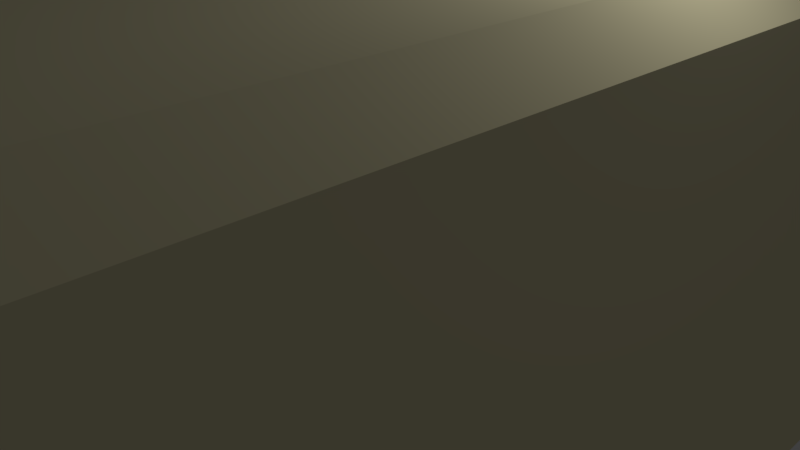 # Source: BasicWall.blend  (saved by Blender 2.78.0; exported with 4.5.12 LTS)
import bpy
from mathutils import Matrix  # noqa: F401  (used for matrix-valued properties, if any)

bpy.ops.wm.read_factory_settings(use_empty=True)
scene = bpy.context.scene
scene.name = 'Scene'

# ---- collections
col_collection_1 = bpy.data.collections.new('Collection 1'); scene.collection.children.link(col_collection_1)
col_collection_2 = bpy.data.collections.new('Collection 2'); scene.collection.children.link(col_collection_2)

# ---- materials (node trees are filled in below, after node groups)
mat_rock = bpy.data.materials.new('Rock')
mat_rock.alpha_threshold = 0.0
mat_rock.use_transparent_shadow = False
mat_rock.diffuse_color = (0.8, 0.7398, 0.4734, 1.0)
mat_rock.roughness = 0.5
mat_rock.line_color = (0.0, 0.0, 0.0, 1.0)

# ---- material node trees

# ---- world
world_world = bpy.data.worlds.new('World'); scene.world = world_world
world_world.color = (0.05088, 0.05088, 0.05088)
world_world.use_sun_shadow = False
world_world.sun_shadow_jitter_overblur = 0.0
world_world.cycles.sampling_method = 'MANUAL'

# ---- cameras
cam_camera = bpy.data.cameras.new('Camera')
cam_camera.clip_end = 100.0
cam_camera.lens = 35.0
cam_camera.sensor_width = 32.0
cam_camera.sensor_height = 18.0
cam_camera.ortho_scale = 7.314
cam_camera.dof.focus_distance = 0.0
cam_camera.dof.aperture_fstop = 128.0

# ---- lights
light_lamp = bpy.data.lights.new('Lamp', 'POINT')
light_lamp.transmission_factor = 0.0
light_lamp.cutoff_distance = 30.0
light_lamp.energy = 100.0
light_lamp.shadow_buffer_clip_start = 1.001
light_lamp.shadow_soft_size = 0.1
light_lamp.shadow_maximum_resolution = 0.006
light_lamp.use_absolute_resolution = True

# ---- meshes
me_basicwall = bpy.data.meshes.new('BasicWall')
me_basicwall.from_pydata([(3.75, -7.344, 3.406), (4.0, -6.894, 3.51), (3.396, -7.344, 3.76), (3.5, -6.894, 4.01), (3.51, 7.056, 3.886), (3.5, 6.606, 4.01), (3.876, 7.056, 3.52), (4.0, 6.606, 3.51), (3.396, -7.344, -3.74), (3.5, -6.894, -3.99), (3.75, -7.344, -3.387), (4.0, -6.894, -3.49), (3.876, 7.056, -3.5), (4.0, 6.606, -3.49), (3.51, 7.056, -3.866), (3.5, 6.606, -3.99), (-3.396, -7.344, 3.76), (-3.5, -6.894, 4.01), (-3.75, -7.344, 3.406), (-4.0, -6.894, 3.51), (-3.876, 7.056, 3.52), (-4.0, 6.606, 3.51), (-3.51, 7.056, 3.886), (-3.5, 6.606, 4.01), (-3.75, -7.344, -3.387), (-4.0, -6.894, -3.49), (-3.396, -7.344, -3.74), (-3.5, -6.894, -3.99), (-3.51, 7.056, -3.866), (-3.5, 6.606, -3.99), (-3.876, 7.056, -3.5), (-4.0, 6.606, -3.49), (3.444, 7.048, -3.434), (-0.0003935, 7.048, -3.434), (3.444, 7.048, 3.455), (-0.0003935, 7.048, 3.455), (-3.445, 7.048, 3.455), (-3.445, 7.048, 0.01027), (-3.445, 7.048, -3.434), (3.444, 7.048, 0.01027), (-0.1726, 7.344, -0.162), (-3.445, 7.151, 3.455), (-3.445, 7.151, 0.01027), (0.007422, 6.916, 0.01539), (-0.009261, 7.172, -3.426), (-0.004278, 7.078, 3.454), (3.441, 7.074, 3.457), (-3.445, 7.234, -3.434), (3.453, 6.959, 0.00184), (3.435, 7.219, -3.444), (-0.1726, 7.344, -3.262), (-3.273, 7.344, -3.262), (-3.273, 7.344, -0.162), (-3.273, 7.261, 3.283), (-3.273, 7.261, 0.1825), (-0.1726, 7.261, 3.283), (-0.1726, 7.261, 0.1825), (0.1729, 7.266, 3.28), (0.176, 7.248, 0.1803), (3.272, 7.188, 3.284), (3.275, 7.17, 0.1838), (0.1801, 7.209, -0.1528), (0.1624, 7.28, -3.252), (3.262, 7.323, -3.269), (3.28, 7.251, -0.1695), (-4.0, -6.894, 1.91), (-4.0, -6.894, 1.61), (-4.0, -6.894, 0.1599), (-4.0, -6.894, -0.1401), (-4.0, -6.894, -1.59), (-4.0, -6.894, -1.89), (-4.0, 6.606, -1.89), (-4.0, 6.606, -1.59), (-4.0, 6.606, -0.1401), (-4.0, 6.606, 0.1599), (-4.0, 6.606, 1.61), (-4.0, 6.606, 1.91), (-3.962, -6.61, 1.803), (-3.962, -6.61, 1.717), (-3.962, -6.61, 0.05302), (-3.962, -6.61, -0.03322), (-3.962, -6.61, -1.697), (-3.962, -6.61, -1.783), (-3.962, 6.321, -1.783), (-3.962, 6.321, -1.697), (-3.962, 6.321, -0.03322), (-3.962, 6.321, 0.05302), (-3.962, 6.321, 1.717), (-3.962, 6.321, 1.803), (-4.0, 6.027, -2.605), (-4.0, 6.181, -2.871), (-4.0, 6.099, -3.117), (-4.0, 5.928, -3.318), (-4.0, 5.854, -3.138), (-4.0, 5.794, -3.025), (-4.05, 5.645, -2.976), (-4.0, 5.334, -2.97), (-4.0, 5.16, -2.849), (-4.0, 5.031, -2.661), (-4.0, 4.563, -2.884), (-4.0, 4.467, -3.074), (-4.0, 4.477, -2.789), (-4.0, 4.87, -2.456), (-4.0, 4.536, -2.585), (-4.0, 4.435, -2.729), (-4.0, 4.443, -2.444), (-4.0, 4.811, -2.023), (-4.0, 5.479, -2.266), (-4.0, 5.84, -2.592), (-3.9, 4.884, -2.725), (-3.9, 4.579, -2.854), (-3.9, 4.528, -2.955), (-3.9, 4.533, -2.803), (-3.9, 4.76, -2.492), (-3.9, 4.542, -2.556), (-3.9, 4.489, -2.652), (-3.9, 4.493, -2.517), (-3.9, 5.943, -2.7), (-3.9, 6.079, -2.87), (-3.9, 5.987, -3.036), (-3.9, 5.929, -3.126), (-3.9, 5.88, -2.992), (-3.9, 5.799, -2.906), (-3.9, 5.648, -2.862), (-3.9, 5.374, -2.849), (-3.9, 5.247, -2.766), (-3.9, 5.141, -2.648), (-3.9, 5.008, -2.444), (-3.9, 4.939, -2.208), (-3.9, 5.407, -2.37), (-3.9, 5.748, -2.68)], [], [(23, 17, 3, 5), (1, 7, 5, 3), (29, 27, 25, 31), (9, 15, 13, 11), (17, 23, 21, 19), (15, 9, 27, 29), (7, 1, 11, 13), (68, 73, 72, 69), (4, 6, 34), (10, 8, 9, 11), (14, 12, 13, 15), (2, 0, 1, 3), (6, 4, 5, 7), (18, 16, 17, 19), (22, 20, 21, 23), (30, 28, 29, 31), (26, 24, 25, 27), (4, 22, 23, 5), (16, 2, 3, 17), (12, 6, 7, 13), (0, 10, 11, 1), (66, 75, 74, 67), (27, 9, 8, 26), (15, 29, 28, 14), (0, 2, 16, 18, 24, 26, 8, 10), (34, 39, 48, 46), (12, 14, 32), (14, 28, 38, 33, 32), (6, 12, 32, 39, 34), (28, 30, 38), (30, 20, 36, 37, 38), (22, 4, 34, 35, 36), (20, 22, 36), (37, 36, 41, 42), (32, 33, 44, 49), (39, 32, 49, 48), (44, 43, 61, 62), (43, 44, 50, 40), (43, 42, 54, 56), (45, 46, 59, 57), (33, 38, 47, 44), (38, 37, 42, 47), (36, 35, 45, 41), (35, 34, 46, 45), (52, 40, 50, 51), (42, 43, 40, 52), (44, 47, 51, 50), (47, 42, 52, 51), (53, 55, 56, 54), (41, 45, 55, 53), (45, 43, 56, 55), (42, 41, 53, 54), (57, 59, 60, 58), (43, 45, 57, 58), (48, 43, 58, 60), (46, 48, 60, 59), (61, 64, 63, 62), (49, 44, 62, 63), (43, 48, 64, 61), (48, 49, 63, 64), (31, 71, 72, 73, 74, 75, 76, 21, 20, 30), (19, 65, 66, 67, 68, 69, 70, 25, 24, 18), (70, 71, 106, 102, 105, 104, 101, 100, 31, 25), (81, 84, 83, 82), (79, 86, 85, 80), (87, 78, 77, 88), (76, 65, 19, 21), (74, 86, 79, 67), (65, 76, 88, 77), (66, 78, 87, 75), (70, 82, 83, 71), (72, 84, 81, 69), (68, 80, 85, 73), (71, 83, 84, 72), (73, 85, 86, 74), (76, 75, 87, 88), (70, 69, 81, 82), (65, 77, 78, 66), (68, 67, 79, 80), (31, 100, 99, 98, 97, 96, 95, 94, 93, 92), (92, 93, 121, 120), (91, 90, 89, 108, 107, 106, 71, 31, 92), (102, 98, 101, 104, 103), (99, 100, 111, 110), (101, 98, 109, 112), (114, 115, 116, 113), (112, 109, 110, 111), (105, 102, 113, 116), (103, 104, 115, 114), (100, 101, 112, 111), (98, 99, 110, 109), (104, 105, 116, 115), (102, 103, 114, 113), (120, 121, 122, 123, 124, 125, 126, 127, 128, 129, 130, 117, 118, 119), (102, 106, 128, 127), (93, 94, 122, 121), (106, 107, 129, 128), (94, 95, 123, 122), (107, 108, 130, 129), (98, 102, 127, 126), (95, 96, 124, 123), (108, 89, 117, 130), (96, 97, 125, 124), (89, 90, 118, 117), (97, 98, 126, 125), (90, 91, 119, 118), (91, 92, 120, 119)])
_uv = me_basicwall.uv_layers.new(name='UVMap')
_uv.uv.foreach_set('vector', [0.8831, 0.6025, 0.8955, 0.6025, 0.8955, 0.6149, 0.8831, 0.6149, 0.8544, 0.6044, 0.8668, 0.6044, 0.8668, 0.6168, 0.8544, 0.6168, 0.8831, 0.6149, 0.8955, 0.6149, 0.8668, 0.6168, 0.8544, 0.6168, 0.8544, 0.6044, 0.8668, 0.6044, 0.8668, 0.6168, 0.8544, 0.6168, 0.8955, 0.6025, 0.8831, 0.6025, 0.8668, 0.6168, 0.8788, 0.6149, 0.8831, 0.6025, 0.8955, 0.6025, 0.8955, 0.6149, 0.8831, 0.6149, 0.8831, 0.6025, 0.8955, 0.6025, 0.8955, 0.6149, 0.8831, 0.6149, 0.8607, 0.6044, 0.8605, 0.6044, 0.8576, 0.6044, 0.8636, 0.6044, 0.8788, 0.6025, 0.8912, 0.6025, 0.8912, 0.6149, 0.8544, 0.6044, 0.8668, 0.6044, 0.8668, 0.6168, 0.8544, 0.6168, 0.8544, 0.6044, 0.8668, 0.6044, 0.8668, 0.6168, 0.8544, 0.6168, 0.8544, 0.6044, 0.8668, 0.6044, 0.8668, 0.6168, 0.8544, 0.6168, 0.8544, 0.6044, 0.8668, 0.6044, 0.8668, 0.6168, 0.8544, 0.6168, 0.8788, 0.6025, 0.8912, 0.6025, 0.8912, 0.6149, 0.8788, 0.6149, 0.8544, 0.6044, 0.8668, 0.6044, 0.8668, 0.6168, 0.8544, 0.6168, 0.8544, 0.6044, 0.8668, 0.6044, 0.8668, 0.6168, 0.8544, 0.6168, 0.8544, 0.6044, 0.8668, 0.6044, 0.8668, 0.6168, 0.8544, 0.6168, 0.8544, 0.6044, 0.8668, 0.6044, 0.8668, 0.6168, 0.8544, 0.6168, 0.8544, 0.6044, 0.8668, 0.6044, 0.8668, 0.6168, 0.8544, 0.6168, 0.8544, 0.6044, 0.8668, 0.6044, 0.8668, 0.6168, 0.8544, 0.6168, 0.8544, 0.6044, 0.8668, 0.6044, 0.8668, 0.6168, 0.8544, 0.6168, 0.8576, 0.6044, 0.8636, 0.6044, 0.8607, 0.6044, 0.8605, 0.6044, 0.8544, 0.6044, 0.8668, 0.6044, 0.8668, 0.6168, 0.8544, 0.6168, 0.8544, 0.6044, 0.8668, 0.6044, 0.8668, 0.6168, 0.8544, 0.6168, 0.885, 0.6051, 0.8825, 0.6062, 0.8815, 0.6087, 0.8825, 0.607, 0.885, 0.6122, 0.8875, 0.6112, 0.8885, 0.6087, 0.8875, 0.6062, 0.9408, 0.6015, 0.9532, 0.6015, 0.9532, 0.6139, 0.9408, 0.6139, 0.8788, 0.6025, 0.8912, 0.6025, 0.8912, 0.6149, 0.885, 0.6149, 0.8909, 0.6106, 0.8887, 0.6037, 0.8814, 0.6037, 0.8791, 0.6106, 0.885, 0.6149, 0.8909, 0.6106, 0.8887, 0.6037, 0.8814, 0.6037, 0.8791, 0.6106, 0.8788, 0.6025, 0.8912, 0.6025, 0.8912, 0.6149, 0.885, 0.6149, 0.8909, 0.6106, 0.8887, 0.6037, 0.8814, 0.6037, 0.8791, 0.6106, 0.885, 0.6149, 0.8909, 0.6106, 0.8887, 0.6037, 0.8814, 0.6037, 0.8791, 0.6106, 0.8788, 0.6025, 0.8912, 0.6025, 0.8912, 0.6149, 0.9408, 0.6015, 0.9532, 0.6015, 0.9532, 0.6139, 0.9408, 0.6139, 0.9408, 0.6015, 0.9532, 0.6015, 0.9532, 0.6139, 0.9408, 0.6139, 0.9408, 0.6015, 0.9532, 0.6015, 0.9532, 0.6139, 0.9408, 0.6139, 0.9093, 0.6022, 0.9217, 0.6022, 0.9217, 0.6146, 0.9093, 0.6146, 0.9093, 0.6022, 0.9217, 0.6022, 0.9217, 0.6146, 0.9093, 0.6146, 0.9093, 0.6022, 0.9217, 0.6022, 0.9217, 0.6146, 0.9093, 0.6146, 0.9093, 0.6022, 0.9217, 0.6022, 0.9217, 0.6146, 0.9093, 0.6146, 0.9408, 0.6015, 0.9532, 0.6015, 0.9532, 0.6139, 0.9408, 0.6139, 0.9408, 0.6015, 0.9532, 0.6015, 0.9532, 0.6139, 0.9408, 0.6139, 0.9496, 0.6008, 0.962, 0.6008, 0.962, 0.6132, 0.9496, 0.6132, 0.9408, 0.6015, 0.9532, 0.6015, 0.9532, 0.6139, 0.9408, 0.6139, 0.8474, 0.6029, 0.8598, 0.6029, 0.8598, 0.6153, 0.8474, 0.6153, 0.9093, 0.6022, 0.9217, 0.6022, 0.9217, 0.6146, 0.9093, 0.6146, 0.9093, 0.6022, 0.9217, 0.6022, 0.9217, 0.6146, 0.9093, 0.6146, 0.9093, 0.6022, 0.9217, 0.6022, 0.9217, 0.6146, 0.9093, 0.6146, 0.8588, 0.6035, 0.8712, 0.6035, 0.8712, 0.6159, 0.8588, 0.6159, 0.9093, 0.6022, 0.9217, 0.6022, 0.9217, 0.6146, 0.9093, 0.6146, 0.9093, 0.6022, 0.9217, 0.6022, 0.9217, 0.6146, 0.9093, 0.6146, 0.9093, 0.6022, 0.9217, 0.6022, 0.9217, 0.6146, 0.9093, 0.6146, 0.8474, 0.6029, 0.8501, 0.6126, 0.8598, 0.6153, 0.8474, 0.6153, 0.9093, 0.6022, 0.9217, 0.6022, 0.9217, 0.6146, 0.9093, 0.6146, 0.9093, 0.6022, 0.9217, 0.6022, 0.9217, 0.6146, 0.9093, 0.6146, 0.9093, 0.6022, 0.9217, 0.6022, 0.9217, 0.6146, 0.9093, 0.6146, 0.8474, 0.6029, 0.8598, 0.6029, 0.8598, 0.6153, 0.8474, 0.6153, 0.9093, 0.6022, 0.9217, 0.6022, 0.9217, 0.6146, 0.9093, 0.6146, 0.9093, 0.6022, 0.9217, 0.6022, 0.9217, 0.6146, 0.9093, 0.6146, 0.9093, 0.6022, 0.9217, 0.6022, 0.9217, 0.6146, 0.9093, 0.6146, 0.8544, 0.6044, 0.8574, 0.6044, 0.8576, 0.6044, 0.8605, 0.6044, 0.8607, 0.6044, 0.8636, 0.6044, 0.8638, 0.6044, 0.8668, 0.6044, 0.8668, 0.6168, 0.8544, 0.6168, 0.8544, 0.6044, 0.8574, 0.6044, 0.8576, 0.6044, 0.8605, 0.6044, 0.8607, 0.6044, 0.8636, 0.6044, 0.8638, 0.6044, 0.8668, 0.6044, 0.8668, 0.6168, 0.8544, 0.6168, 0.8638, 0.6048, 0.8574, 0.6044, 0.8581, 0.6046, 0.8574, 0.605, 0.8577, 0.6052, 0.8574, 0.6055, 0.8573, 0.6055, 0.857, 0.6058, 0.8544, 0.6044, 0.8668, 0.6168, 0.9588, 0.6171, 0.9528, 0.6171, 0.9526, 0.6171, 0.959, 0.6175, 0.9557, 0.6171, 0.9559, 0.6171, 0.9557, 0.6171, 0.9559, 0.6171, 0.9588, 0.6171, 0.9528, 0.6171, 0.9526, 0.6171, 0.959, 0.6175, 0.8638, 0.6048, 0.8574, 0.6044, 0.8544, 0.6044, 0.8668, 0.6168, 0.9178, 0.613, 0.9178, 0.613, 0.9176, 0.613, 0.9176, 0.613, 0.9145, 0.613, 0.9209, 0.6133, 0.9209, 0.6133, 0.9145, 0.613, 0.9147, 0.613, 0.9147, 0.613, 0.9207, 0.613, 0.9207, 0.613, 0.9209, 0.6133, 0.9209, 0.6133, 0.9145, 0.613, 0.9145, 0.613, 0.9147, 0.613, 0.9147, 0.613, 0.9207, 0.613, 0.9207, 0.613, 0.9178, 0.613, 0.9178, 0.613, 0.9176, 0.613, 0.9176, 0.613, 0.9145, 0.613, 0.9145, 0.613, 0.9147, 0.613, 0.9147, 0.613, 0.9176, 0.613, 0.9176, 0.613, 0.9178, 0.613, 0.9178, 0.613, 0.9209, 0.6133, 0.9207, 0.613, 0.9207, 0.613, 0.9209, 0.6133, 0.9209, 0.6133, 0.9207, 0.613, 0.9207, 0.613, 0.9209, 0.6133, 0.9145, 0.613, 0.9145, 0.613, 0.9147, 0.613, 0.9147, 0.613, 0.9178, 0.613, 0.9176, 0.613, 0.9176, 0.613, 0.9178, 0.613, 0.8544, 0.6044, 0.857, 0.6058, 0.8571, 0.6056, 0.857, 0.6051, 0.8567, 0.6052, 0.8564, 0.6052, 0.8562, 0.605, 0.8558, 0.6049, 0.8556, 0.6049, 0.8554, 0.605, 0.9175, 0.6059, 0.9178, 0.6058, 0.9178, 0.6058, 0.9175, 0.6059, 0.8555, 0.6048, 0.8558, 0.6047, 0.8564, 0.6047, 0.8566, 0.6048, 0.8574, 0.6047, 0.8581, 0.6046, 0.8574, 0.6044, 0.8544, 0.6044, 0.8554, 0.605, 0.86, 0.6072, 0.8596, 0.6073, 0.8599, 0.6077, 0.86, 0.6076, 0.8601, 0.6074, 0.9193, 0.6065, 0.9191, 0.6067, 0.9191, 0.6067, 0.9193, 0.6065, 0.9194, 0.6065, 0.9192, 0.6061, 0.9192, 0.6061, 0.9194, 0.6065, 0.9578, 0.6103, 0.9576, 0.6105, 0.9579, 0.6103, 0.9577, 0.6101, 0.9575, 0.6106, 0.9573, 0.6102, 0.9574, 0.6107, 0.9572, 0.6109, 0.9198, 0.6061, 0.9196, 0.6059, 0.9196, 0.6059, 0.9198, 0.6061, 0.9197, 0.6062, 0.9196, 0.6064, 0.9196, 0.6064, 0.9197, 0.6062, 0.9191, 0.6067, 0.9194, 0.6065, 0.9194, 0.6065, 0.9191, 0.6067, 0.9192, 0.6061, 0.9193, 0.6065, 0.9193, 0.6065, 0.9192, 0.6061, 0.9196, 0.6064, 0.9198, 0.6061, 0.9198, 0.6061, 0.9196, 0.6064, 0.9196, 0.6059, 0.9197, 0.6062, 0.9197, 0.6062, 0.9196, 0.6059, 0.9556, 0.61, 0.9559, 0.6099, 0.9561, 0.6099, 0.9564, 0.61, 0.9566, 0.6103, 0.9569, 0.6103, 0.9573, 0.6102, 0.9577, 0.6101, 0.9583, 0.6097, 0.9576, 0.6098, 0.9568, 0.6098, 0.9566, 0.6098, 0.9561, 0.6097, 0.9558, 0.6098, 0.9196, 0.6059, 0.9202, 0.6055, 0.9202, 0.6055, 0.9196, 0.6059, 0.9178, 0.6058, 0.918, 0.6058, 0.918, 0.6058, 0.9178, 0.6058, 0.9202, 0.6055, 0.9195, 0.6056, 0.9195, 0.6056, 0.9202, 0.6055, 0.918, 0.6058, 0.9183, 0.6059, 0.9183, 0.6059, 0.918, 0.6058, 0.9195, 0.6056, 0.9187, 0.6057, 0.9187, 0.6057, 0.9195, 0.6056, 0.9192, 0.6061, 0.9196, 0.6059, 0.9196, 0.6059, 0.9192, 0.6061, 0.9183, 0.6059, 0.9185, 0.6061, 0.9185, 0.6061, 0.9183, 0.6059, 0.9187, 0.6057, 0.9185, 0.6056, 0.9185, 0.6056, 0.9187, 0.6057, 0.9185, 0.6061, 0.9188, 0.6061, 0.9188, 0.6061, 0.9185, 0.6061, 0.9185, 0.6056, 0.918, 0.6056, 0.918, 0.6056, 0.9185, 0.6056, 0.9188, 0.6061, 0.9192, 0.6061, 0.9192, 0.6061, 0.9188, 0.6061, 0.918, 0.6056, 0.9177, 0.6057, 0.9177, 0.6057, 0.918, 0.6056, 0.9177, 0.6057, 0.9175, 0.6059, 0.9175, 0.6059, 0.9177, 0.6057])
me_basicwall.materials.append(mat_rock)
me_basicwall.use_remesh_preserve_volume = False
me_basicwall.use_remesh_preserve_attributes = False
me_basicwall.use_mirror_vertex_groups = False
me_basicwall.update()
me_bird = bpy.data.meshes.new('Bird')
me_bird.from_pydata([(-0.12, 0.4165, 0.7483), (-0.12, 0.2663, 0.7806), (-0.12, -0.6414, -0.1472), (-0.06602, 0.1378, 0.8295), (-0.06001, 0.03242, 0.8119), (-0.114, -0.4416, 0.4081), (-0.114, -0.1388, 0.6912), (-0.06602, 0.06095, 0.858), (-0.114, -0.07293, -0.4555), (-0.0522, -0.02871, 0.5755), (-0.04385, -0.2532, 0.1745), (-0.0522, -0.07422, 0.2752), (-0.114, 0.1904, 0.7417), (-0.114, 0.118, 0.5464), (-0.12, -0.1168, 0.869), (-0.12, 0.08948, 0.9809), (-0.12, 0.2585, 0.9085), (-0.114, 0.1444, 0.2874), (-0.114, 0.04339, 0.1426), (-0.114, -0.1124, 0.03501), (-0.12, -0.007086, -0.4259), (-0.12, 0.1926, -0.4325), (-0.114, -0.2507, -0.45), (-0.114, -0.2836, -0.09887), (-0.12, 0.05985, -0.3653), (-0.114, -0.1993, -0.3852)], [], [(6, 9, 13, 12), (1, 16, 15, 3, 12), (0, 16, 1), (3, 7, 4), (12, 4, 6), (4, 12, 3), (3, 15, 7), (15, 14, 7), (6, 4, 7, 14), (9, 6, 5), (13, 9, 11, 17), (5, 10, 11, 9), (11, 18, 17), (11, 10, 19, 18), (2, 23, 5), (5, 23, 10), (19, 10, 23), (22, 23, 25, 8), (20, 19, 24, 21)])
me_bird.materials.append(mat_rock)
me_bird.use_remesh_preserve_volume = False
me_bird.use_remesh_preserve_attributes = False
me_bird.use_mirror_vertex_groups = False
me_bird.update()

# ---- objects
ob_basicwall = bpy.data.objects.new('BasicWall', me_basicwall)
ob_lamp = bpy.data.objects.new('Lamp', light_lamp)
ob_camera = bpy.data.objects.new('Camera', cam_camera)
ob_bird = bpy.data.objects.new('Bird', me_bird)

# ---- transforms, parenting, visibility, modifiers, constraints
ob_basicwall.location = (0.0, 0.0, -0.1345)
ob_basicwall.lock_rotations_4d = False
ob_basicwall.empty_display_type = 'ARROWS'
ob_basicwall.lineart.crease_threshold = 0.0
_m = ob_basicwall.modifiers.new('Boolean', 'BOOLEAN')
_m.object = ob_bird
_m.double_threshold = 1e-05
_m.solver = 'FAST'
ob_lamp.location = (4.076, 1.005, 5.904)
ob_lamp.rotation_euler = (0.6503, 0.05522, 1.866)
ob_lamp.lock_rotations_4d = False
ob_lamp.empty_display_type = 'ARROWS'
ob_lamp.color = (0.0, 0.0, 0.0, 0.0)
ob_lamp.lineart.crease_threshold = 0.0
ob_camera.location = (7.481, -6.508, 5.344)
ob_camera.rotation_euler = (1.109, 0.0, 0.8149)
ob_camera.lock_rotations_4d = False
ob_camera.empty_display_type = 'ARROWS'
ob_camera.color = (0.0, 0.0, 0.0, 0.0)
ob_camera.display_type = 'WIRE'
ob_camera.lineart.crease_threshold = 0.0
ob_bird.location = (-4.021, 2.865, 4.88)
ob_bird.scale = (1.201, 1.201, 1.201)
ob_bird.hide_viewport = True
ob_bird.lineart.crease_threshold = 0.0

# ---- collection membership
col_collection_1.objects.link(ob_basicwall)
col_collection_1.objects.link(ob_lamp)
col_collection_1.objects.link(ob_camera)
col_collection_2.objects.link(ob_bird)

# ---- scene / render settings (as saved in the file)
scene.camera = ob_camera
scene.frame_start = 1; scene.frame_end = 250; scene.frame_set(5)
scene.render.engine = 'BLENDER_EEVEE_NEXT'
scene.render.resolution_percentage = 50
scene.render.dither_intensity = 0.0
scene.cycles.use_denoising = False
scene.cycles.samples = 128
scene.cycles.sampling_pattern = 'TABULATED_SOBOL'
scene.cycles.light_sampling_threshold = 0.0
scene.cycles.use_adaptive_sampling = False
scene.cycles.use_light_tree = False
scene.cycles.blur_glossy = 0.0
scene.cycles.sample_clamp_indirect = 0.0
scene.view_settings.view_transform = 'Standard'
bpy.context.view_layer.update()
